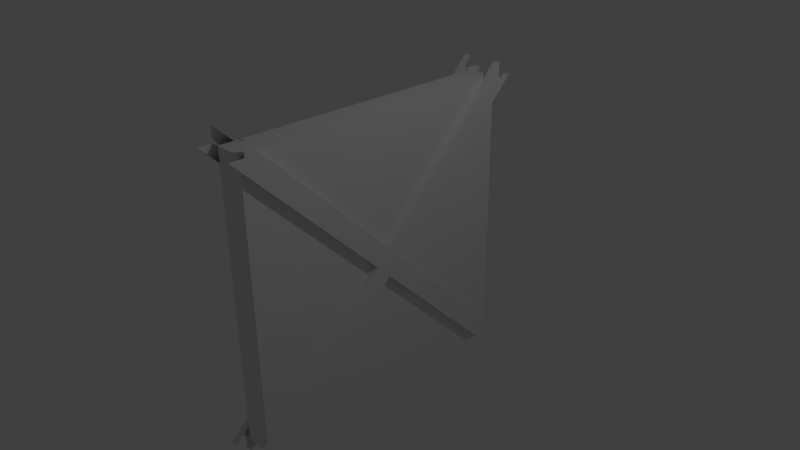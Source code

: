 # Source: 4PartTriangleDoor.blend  (saved by Blender 2.76.0; exported with 4.5.12 LTS)
import bpy
from mathutils import Matrix  # noqa: F401  (used for matrix-valued properties, if any)

bpy.ops.wm.read_factory_settings(use_empty=True)
scene = bpy.context.scene
scene.name = 'Scene'

# ---- collections
col_collection_1 = bpy.data.collections.new('Collection 1'); scene.collection.children.link(col_collection_1)

# ---- materials (node trees are filled in below, after node groups)
mat_material = bpy.data.materials.new('Material')
mat_material.alpha_threshold = 0.0
mat_material.use_transparent_shadow = False
mat_material.roughness = 0.5
mat_material.line_color = (0.0, 0.0, 0.0, 1.0)

# ---- material node trees

# ---- world
world_world = bpy.data.worlds.new('World'); scene.world = world_world
world_world.color = (0.05088, 0.05088, 0.05088)
world_world.use_sun_shadow = False
world_world.sun_shadow_jitter_overblur = 0.0
world_world.cycles.sampling_method = 'MANUAL'
world_world.cycles.sample_map_resolution = 256

# ---- cameras
cam_camera = bpy.data.cameras.new('Camera')
cam_camera.clip_end = 100.0
cam_camera.lens = 35.0
cam_camera.sensor_width = 32.0
cam_camera.sensor_height = 18.0
cam_camera.ortho_scale = 7.314
cam_camera.dof.focus_distance = 0.0
cam_camera.dof.aperture_fstop = 128.0

# ---- lights
light_lamp = bpy.data.lights.new('Lamp', 'POINT')
light_lamp.transmission_factor = 0.0
light_lamp.cutoff_distance = 30.0
light_lamp.energy = 100.0
light_lamp.shadow_buffer_clip_start = 1.001
light_lamp.shadow_soft_size = 0.1
light_lamp.shadow_maximum_resolution = 0.006
light_lamp.use_absolute_resolution = True
light_lamp.cycles.use_multiple_importance_sampling = False

# ---- meshes
me_cube_003 = bpy.data.meshes.new('Cube.003')
me_cube_003.from_pydata([(0.2007, 1.979, -1.979), (-0.2007, 1.979, -1.979), (0.2007, 1.979, 1.979), (-0.2007, 1.979, 1.979), (-0.2007, 4.768e-07, 2.384e-07), (0.2007, -7.153e-07, -2.384e-07)], [], [(2, 0, 1, 3), (3, 1, 4), (0, 2, 5)])
_uv = me_cube_003.uv_layers.new(name='UVMap')
_uv.uv.foreach_set('vector', [0.1434, 0.5858, 0.1434, 1.0, 1.863e-07, 1.0, 0.0, 0.5858, 1.0, 0.5858, 0.0, 0.2929, 1.0, 0.2929, 1.0, 0.2929, 0.0, 3.583e-08, 1.0, 0.0])
me_cube_003.materials.append(mat_material)
me_cube_003.use_remesh_preserve_volume = False
me_cube_003.use_remesh_preserve_attributes = False
me_cube_003.use_mirror_vertex_groups = False
me_cube_003.update()
me_cube_007 = bpy.data.meshes.new('Cube.007')
me_cube_007.from_pydata([(0.2007, 1.979, -1.979), (-0.2007, 1.979, -1.979), (0.2007, 1.979, 1.979), (-0.2007, 1.979, 1.979), (-0.2007, 4.768e-07, 2.384e-07), (0.2007, -7.153e-07, -2.384e-07), (0.3007, 1.979, -1.979), (0.3007, 1.979, 1.979), (0.3007, -7.153e-07, -2.384e-07), (0.3007, 2.179, -1.979), (0.3007, 2.179, 1.979), (0.3007, 0.2, -2.384e-07), (0.2007, 2.179, -1.979), (0.2007, 2.179, 1.979), (0.2007, 0.2, -2.384e-07), (-0.3007, 1.979, -1.979), (-0.3007, 1.979, 1.979), (-0.3007, 4.768e-07, 2.384e-07), (-0.3007, 2.179, -1.979), (-0.3007, 2.179, 1.979), (-0.3007, 0.2, 2.384e-07), (-0.2007, 2.179, -1.979), (-0.2007, 2.179, 1.979), (-0.2007, 0.2, 2.384e-07)], [], [(0, 6, 8, 5), (5, 8, 7, 2), (6, 9, 11, 8), (8, 11, 10, 7), (9, 12, 14, 11), (11, 14, 13, 10), (3, 16, 17, 4), (4, 17, 15, 1), (16, 19, 20, 17), (17, 20, 18, 15), (19, 22, 23, 20), (20, 23, 21, 18)])
_uv = me_cube_007.uv_layers.new(name='UVMap')
_uv.uv.foreach_set('vector', [0.8837, 0.7071, 0.8643, 0.7071, 0.8643, 2.208e-09, 0.8837, 0.0, 0.9031, 0.7071, 0.8837, 0.7071, 0.8837, 0.0, 0.9031, 0.0, 0.3837, 3.011e-08, 0.4225, 0.0, 0.03877, 0.5, 0.0, 0.5, 0.0, 0.5, 0.03877, 0.5, 0.4225, 1.0, 0.3837, 1.0, 0.9806, 0.7071, 0.9612, 0.7071, 0.9612, 3.764e-09, 0.9806, 0.0, 0.9225, 0.7071, 0.9031, 0.7071, 0.9031, 0.0, 0.9225, 0.0, 0.9225, 0.0, 0.9418, 0.0, 0.9418, 0.7071, 0.9225, 0.7071, 0.8449, 9.837e-09, 0.8643, 0.0, 0.8643, 0.7071, 0.8449, 0.7071, 0.8061, 0.0, 0.8449, 3.011e-08, 0.4612, 0.5, 0.4225, 0.5, 0.4225, 0.5, 0.4612, 0.5, 0.8449, 1.0, 0.8061, 1.0, 0.9418, 0.0, 0.9612, 0.0, 0.9612, 0.7071, 0.9418, 0.7071, 0.9806, 0.0, 1.0, 0.0, 1.0, 0.7071, 0.9806, 0.7071])
me_cube_007.materials.append(mat_material)
me_cube_007.use_remesh_preserve_volume = False
me_cube_007.use_remesh_preserve_attributes = False
me_cube_007.use_mirror_vertex_groups = False
me_cube_007.update()
me_cube_002 = bpy.data.meshes.new('Cube.002')
me_cube_002.from_pydata([(0.2007, 1.979, 1.979), (0.2007, -1.979, 1.979), (-0.2007, -1.979, 1.979), (-0.2007, 1.979, 1.979), (-0.2007, 4.768e-07, 2.384e-07), (0.2007, -7.153e-07, -2.384e-07)], [], [(0, 3, 2, 1), (2, 3, 4), (0, 1, 5), (1, 2, 4, 5), (0, 5, 4, 3)])
_uv = me_cube_002.uv_layers.new(name='UVMap')
_uv.uv.foreach_set('vector', [0.7667, 2.409e-07, 0.8445, 0.0, 0.8445, 1.0, 0.7667, 1.0, 0.7667, 0.0, 0.7667, 1.0, 0.3834, 0.5, 0.3834, 0.0, 0.3834, 1.0, 0.0, 0.5, 1.0, 0.7071, 0.9222, 0.7071, 0.9222, 0.0, 1.0, 1.301e-07, 0.9222, 6.023e-08, 0.9222, 0.7071, 0.8445, 0.7071, 0.8445, 0.0])
me_cube_002.materials.append(mat_material)
me_cube_002.use_remesh_preserve_volume = False
me_cube_002.use_remesh_preserve_attributes = False
me_cube_002.use_mirror_vertex_groups = False
me_cube_002.update()
me_cube_006 = bpy.data.meshes.new('Cube.006')
me_cube_006.from_pydata([(0.2007, 1.979, 1.979), (0.2007, -1.979, 1.979), (-0.2007, -1.979, 1.979), (-0.2007, 1.979, 1.979), (-0.2007, 4.768e-07, 2.384e-07), (0.2007, -7.153e-07, -2.384e-07), (0.3007, 1.979, 1.979), (0.3007, -1.979, 1.979), (0.3007, -7.153e-07, -2.384e-07), (0.3007, 1.979, 2.179), (0.3007, -1.979, 2.179), (0.3007, -7.153e-07, 0.2), (0.2007, 1.979, 2.179), (0.2007, -1.979, 2.179), (0.2007, -7.153e-07, 0.2), (-0.3007, -1.979, 1.979), (-0.3007, 1.979, 1.979), (-0.3007, 4.768e-07, 2.384e-07), (-0.3007, -1.979, 2.179), (-0.3007, 1.979, 2.179), (-0.3007, 4.768e-07, 0.2), (-0.2007, -1.979, 2.179), (-0.2007, 1.979, 2.179), (-0.2007, 4.768e-07, 0.2)], [], [(1, 5, 8, 7), (5, 0, 6, 8), (7, 8, 11, 10), (8, 6, 9, 11), (10, 11, 14, 13), (11, 9, 12, 14), (3, 4, 17, 16), (4, 2, 15, 17), (16, 17, 20, 19), (17, 15, 18, 20), (19, 20, 23, 22), (20, 18, 21, 23)])
_uv = me_cube_006.uv_layers.new(name='UVMap')
_uv.uv.foreach_set('vector', [0.8643, 0.0, 0.8643, 0.7071, 0.8449, 0.7071, 0.8449, 0.0, 0.8837, 0.7071, 0.8837, 0.0, 0.9031, 0.0, 0.9031, 0.7071, 0.3837, 1.0, 0.0, 0.5, 0.03877, 0.5, 0.4225, 1.0, 0.0, 0.5, 0.3837, 0.0, 0.4225, 3.011e-08, 0.03877, 0.5, 0.8837, 0.0, 0.8837, 0.7071, 0.8643, 0.7071, 0.8643, 0.0, 0.9031, 0.7071, 0.9031, 0.0, 0.9225, 0.0, 0.9225, 0.7071, 0.9806, 0.0, 0.9806, 0.7071, 0.9612, 0.7071, 0.9612, 0.0, 0.9806, 0.7071, 0.9806, 0.0, 1.0, 0.0, 1.0, 0.7071, 0.4612, 0.0, 0.8449, 0.5, 0.8061, 0.5, 0.4225, 0.0, 0.8449, 0.5, 0.4612, 1.0, 0.4225, 1.0, 0.8061, 0.5, 0.9418, 0.0, 0.9418, 0.7071, 0.9225, 0.7071, 0.9225, 0.0, 0.9612, 0.0, 0.9612, 0.7071, 0.9418, 0.7071, 0.9418, 0.0])
me_cube_006.materials.append(mat_material)
me_cube_006.use_remesh_preserve_volume = False
me_cube_006.use_remesh_preserve_attributes = False
me_cube_006.use_mirror_vertex_groups = False
me_cube_006.update()
me_cube_001 = bpy.data.meshes.new('Cube.001')
me_cube_001.from_pydata([(0.2007, -1.979, -1.979), (-0.2007, -1.979, -1.979), (0.2007, -1.979, 1.979), (-0.2007, -1.979, 1.979), (-0.2007, 4.768e-07, 2.384e-07), (0.2007, -7.153e-07, -2.384e-07)], [], [(2, 0, 5), (0, 2, 3, 1), (1, 3, 4), (5, 4, 3, 2), (0, 1, 4, 5)])
_uv = me_cube_001.uv_layers.new(name='UVMap')
_uv.uv.foreach_set('vector', [0.7667, 0.0, 0.7667, 1.0, 0.3834, 0.5, 0.7667, 1.0, 0.7667, 3.011e-08, 0.8445, 0.0, 0.8445, 1.0, 0.3834, 0.0, 0.3834, 1.0, 0.0, 0.5, 0.9222, 0.7071, 0.8445, 0.7071, 0.8445, 3.614e-07, 0.9222, 0.0, 0.9222, 0.0, 1.0, 6.023e-08, 1.0, 0.7071, 0.9222, 0.7071])
me_cube_001.materials.append(mat_material)
me_cube_001.use_remesh_preserve_volume = False
me_cube_001.use_remesh_preserve_attributes = False
me_cube_001.use_mirror_vertex_groups = False
me_cube_001.update()
me_cube_005 = bpy.data.meshes.new('Cube.005')
me_cube_005.from_pydata([(0.2007, -1.979, -1.979), (-0.2007, -1.979, -1.979), (0.2007, -1.979, 1.979), (-0.2007, -1.979, 1.979), (-0.2007, 4.768e-07, 2.384e-07), (0.2007, -7.153e-07, -2.384e-07), (-0.3007, -1.979, -1.979), (-0.3007, -1.979, 1.979), (-0.3007, 4.768e-07, 2.384e-07), (-0.3007, -2.179, -1.979), (-0.3007, -2.179, 1.979), (-0.3007, -0.2, 2.384e-07), (-0.2007, -2.179, -1.979), (-0.2007, -2.179, 1.979), (-0.2007, -0.2, 2.384e-07), (0.3007, -1.979, -1.979), (0.3007, -1.979, 1.979), (0.3007, -7.153e-07, -2.384e-07), (0.3007, -2.179, -1.979), (0.3007, -2.179, 1.979), (0.3007, -0.2, -2.384e-07), (0.2007, -2.179, -1.979), (0.2007, -2.179, 1.979), (0.2007, -0.2, -2.384e-07)], [], [(1, 6, 8, 4), (4, 8, 7, 3), (6, 9, 11, 8), (8, 11, 10, 7), (9, 12, 14, 11), (11, 14, 13, 10), (2, 16, 17, 5), (5, 17, 15, 0), (16, 19, 20, 17), (17, 20, 18, 15), (19, 22, 23, 20), (20, 23, 21, 18)])
_uv = me_cube_005.uv_layers.new(name='UVMap')
_uv.uv.foreach_set('vector', [0.9225, 0.7071, 0.9031, 0.7071, 0.9031, 0.0, 0.9225, 1.606e-09, 0.9418, 2.208e-09, 0.9612, 0.0, 0.9612, 0.7071, 0.9418, 0.7071, 0.03877, 1.0, 1.387e-07, 1.0, 0.3837, 0.5, 0.4225, 0.5, 0.4225, 0.5, 0.3837, 0.5, 0.0, 3.011e-08, 0.03877, 0.0, 0.8837, 0.7071, 0.8643, 0.7071, 0.8643, 3.764e-09, 0.8837, 0.0, 0.9806, 0.7071, 0.9612, 0.7071, 0.9612, 0.0, 0.9806, 0.0, 1.0, 0.7071, 0.9806, 0.7071, 0.9806, 0.0, 1.0, 3.814e-09, 0.9225, 0.0, 0.9418, 1.606e-09, 0.9418, 0.7071, 0.9225, 0.7071, 0.8061, 3.011e-08, 0.8449, 0.0, 0.4612, 0.5, 0.4225, 0.5, 0.4225, 0.5, 0.4612, 0.5, 0.8449, 1.0, 0.8061, 1.0, 0.8449, 0.0, 0.8643, 0.0, 0.8643, 0.7071, 0.8449, 0.7071, 0.8837, 3.764e-09, 0.9031, 0.0, 0.9031, 0.7071, 0.8837, 0.7071])
me_cube_005.materials.append(mat_material)
me_cube_005.use_remesh_preserve_volume = False
me_cube_005.use_remesh_preserve_attributes = False
me_cube_005.use_mirror_vertex_groups = False
me_cube_005.update()
me_cube = bpy.data.meshes.new('Cube')
me_cube.from_pydata([(0.2007, 1.979, -1.979), (0.2007, -1.979, -1.979), (-0.2007, -1.979, -1.979), (-0.2007, 1.979, -1.979), (-0.2007, 4.768e-07, 2.384e-07), (0.2007, -7.153e-07, -2.384e-07)], [], [(0, 1, 2, 3), (3, 2, 4), (1, 0, 5), (2, 1, 5, 4), (4, 5, 0, 3)])
_uv = me_cube.uv_layers.new(name='UVMap')
_uv.uv.foreach_set('vector', [0.8445, 1.807e-07, 0.8445, 1.0, 0.7667, 1.0, 0.7667, 0.0, 0.3834, 0.0, 0.3834, 1.0, 0.0, 0.5, 0.7667, 0.0, 0.7667, 1.0, 0.3834, 0.5, 0.9222, 0.7071, 0.8445, 0.7071, 0.8445, 3.267e-07, 0.9222, 0.0, 0.9222, 1.443e-07, 1.0, 0.0, 1.0, 0.7071, 0.9222, 0.7071])
me_cube.materials.append(mat_material)
me_cube.use_remesh_preserve_volume = False
me_cube.use_remesh_preserve_attributes = False
me_cube.use_mirror_vertex_groups = False
me_cube.update()
me_cube_004 = bpy.data.meshes.new('Cube.004')
me_cube_004.from_pydata([(0.2007, 1.979, -1.979), (0.2007, -1.979, -1.979), (-0.2007, -1.979, -1.979), (-0.2007, 1.979, -1.979), (-0.2007, 4.768e-07, 2.384e-07), (0.2007, -7.153e-07, -2.384e-07), (-0.3007, -1.979, -1.979), (-0.3007, 1.979, -1.979), (-0.3007, 4.768e-07, 2.384e-07), (-0.3007, -1.979, -2.179), (-0.3007, 1.979, -2.179), (-0.3007, 4.768e-07, -0.2), (-0.2007, -1.979, -2.179), (-0.2007, 1.979, -2.179), (-0.2007, 4.768e-07, -0.2), (0.3007, 1.979, -1.979), (0.3007, -1.979, -1.979), (0.3007, -7.153e-07, -2.384e-07), (0.3007, 1.979, -2.179), (0.3007, -1.979, -2.179), (0.3007, -7.153e-07, -0.2), (0.2007, 1.979, -2.179), (0.2007, -1.979, -2.179), (0.2007, -7.153e-07, -0.2)], [], [(4, 8, 6, 2), (3, 7, 8, 4), (8, 11, 9, 6), (7, 10, 11, 8), (11, 14, 12, 9), (10, 13, 14, 11), (5, 17, 15, 0), (1, 16, 17, 5), (17, 20, 18, 15), (16, 19, 20, 17), (20, 23, 21, 18), (19, 22, 23, 20)])
_uv = me_cube_004.uv_layers.new(name='UVMap')
_uv.uv.foreach_set('vector', [0.9031, 2.208e-09, 0.9225, 0.0, 0.9225, 0.7071, 0.9031, 0.7071, 0.8837, 0.0, 0.9031, 0.0, 0.9031, 0.7071, 0.8837, 0.7071, 0.0, 0.5, 0.03877, 0.5, 0.4225, 1.0, 0.3837, 1.0, 0.3837, 3.011e-08, 0.4225, 0.0, 0.03877, 0.5, 0.0, 0.5, 0.8643, 0.0, 0.8837, 3.764e-09, 0.8837, 0.7071, 0.8643, 0.7071, 0.8643, 0.7071, 0.8449, 0.7071, 0.8449, 1.129e-08, 0.8643, 0.0, 0.9612, 0.0, 0.9806, 1.606e-09, 0.9806, 0.7071, 0.9612, 0.7071, 0.9418, 0.7071, 0.9225, 0.7071, 0.9225, 2.208e-09, 0.9418, 0.0, 0.8449, 0.5, 0.8061, 0.5, 0.4225, 3.011e-08, 0.4612, 0.0, 0.4612, 1.0, 0.4225, 1.0, 0.8061, 0.5, 0.8449, 0.5, 1.0, 0.7071, 0.9806, 0.7071, 0.9806, 0.0, 1.0, 0.0, 0.9612, 0.7071, 0.9418, 0.7071, 0.9418, 0.0, 0.9612, 0.0])
me_cube_004.materials.append(mat_material)
me_cube_004.use_remesh_preserve_volume = False
me_cube_004.use_remesh_preserve_attributes = False
me_cube_004.use_mirror_vertex_groups = False
me_cube_004.update()

# ---- objects
ob_cube_003 = bpy.data.objects.new('Cube.003', me_cube_003)
ob_cube_007 = bpy.data.objects.new('Cube.007', me_cube_007)
ob_cube_002 = bpy.data.objects.new('Cube.002', me_cube_002)
ob_cube_006 = bpy.data.objects.new('Cube.006', me_cube_006)
ob_cube_001 = bpy.data.objects.new('Cube.001', me_cube_001)
ob_cube_005 = bpy.data.objects.new('Cube.005', me_cube_005)
ob_cube = bpy.data.objects.new('Cube', me_cube)
ob_cube_004 = bpy.data.objects.new('Cube.004', me_cube_004)
ob_lamp = bpy.data.objects.new('Lamp', light_lamp)
ob_camera = bpy.data.objects.new('Camera', cam_camera)

# ---- transforms, parenting, visibility, modifiers, constraints
ob_cube_003.location = (0.0, 0.0, 0.0)
ob_cube_003.lock_rotations_4d = False
ob_cube_003.empty_display_type = 'ARROWS'
ob_cube_003.lineart.crease_threshold = 0.0
ob_cube_007.parent = ob_cube_003
ob_cube_007.location = (0.0, 0.0, 0.0)
ob_cube_007.lock_rotations_4d = False
ob_cube_007.empty_display_type = 'ARROWS'
ob_cube_007.lineart.crease_threshold = 0.0
ob_cube_002.location = (0.0, 0.0, 0.0)
ob_cube_002.lock_rotations_4d = False
ob_cube_002.empty_display_type = 'ARROWS'
ob_cube_002.lineart.crease_threshold = 0.0
ob_cube_006.parent = ob_cube_002
ob_cube_006.location = (0.0, 0.0, 0.0)
ob_cube_006.lock_rotations_4d = False
ob_cube_006.empty_display_type = 'ARROWS'
ob_cube_006.lineart.crease_threshold = 0.0
ob_cube_001.location = (0.0, 0.0, 0.0)
ob_cube_001.lock_rotations_4d = False
ob_cube_001.empty_display_type = 'ARROWS'
ob_cube_001.lineart.crease_threshold = 0.0
ob_cube_005.parent = ob_cube_001
ob_cube_005.location = (0.0, 0.0, 0.0)
ob_cube_005.lock_rotations_4d = False
ob_cube_005.empty_display_type = 'ARROWS'
ob_cube_005.lineart.crease_threshold = 0.0
ob_cube.location = (0.0, 0.0, 0.0)
ob_cube.lock_rotations_4d = False
ob_cube.empty_display_type = 'ARROWS'
ob_cube.lineart.crease_threshold = 0.0
ob_cube_004.parent = ob_cube
ob_cube_004.location = (0.0, 0.0, 0.0)
ob_cube_004.lock_rotations_4d = False
ob_cube_004.empty_display_type = 'ARROWS'
ob_cube_004.lineart.crease_threshold = 0.0
ob_lamp.location = (4.076, 1.005, 5.904)
ob_lamp.rotation_euler = (0.6503, 0.05522, 1.866)
ob_lamp.lock_rotations_4d = False
ob_lamp.empty_display_type = 'ARROWS'
ob_lamp.color = (0.0, 0.0, 0.0, 0.0)
ob_lamp.lineart.crease_threshold = 0.0
ob_camera.location = (7.481, -6.508, 5.344)
ob_camera.rotation_euler = (1.109, 0.01082, 0.8149)
ob_camera.lock_rotations_4d = False
ob_camera.empty_display_type = 'ARROWS'
ob_camera.color = (0.0, 0.0, 0.0, 0.0)
ob_camera.display_type = 'WIRE'
ob_camera.lineart.crease_threshold = 0.0

# ---- collection membership
col_collection_1.objects.link(ob_cube_003)
col_collection_1.objects.link(ob_cube_007)
col_collection_1.objects.link(ob_cube_002)
col_collection_1.objects.link(ob_cube_006)
col_collection_1.objects.link(ob_cube_001)
col_collection_1.objects.link(ob_cube_005)
col_collection_1.objects.link(ob_cube)
col_collection_1.objects.link(ob_cube_004)
col_collection_1.objects.link(ob_lamp)
col_collection_1.objects.link(ob_camera)

# ---- scene / render settings (as saved in the file)
scene.camera = ob_camera
scene.frame_start = 1; scene.frame_end = 250; scene.frame_set(1)
scene.render.engine = 'BLENDER_EEVEE_NEXT'
scene.render.resolution_percentage = 50
scene.render.dither_intensity = 0.0
scene.cycles.use_denoising = False
scene.cycles.samples = 10
scene.cycles.sampling_pattern = 'TABULATED_SOBOL'
scene.cycles.light_sampling_threshold = 0.0
scene.cycles.use_adaptive_sampling = False
scene.cycles.use_light_tree = False
scene.cycles.blur_glossy = 0.0
scene.cycles.pixel_filter_type = 'GAUSSIAN'
scene.cycles.sample_clamp_indirect = 0.0
scene.view_settings.view_transform = 'Standard'
bpy.context.view_layer.update()
